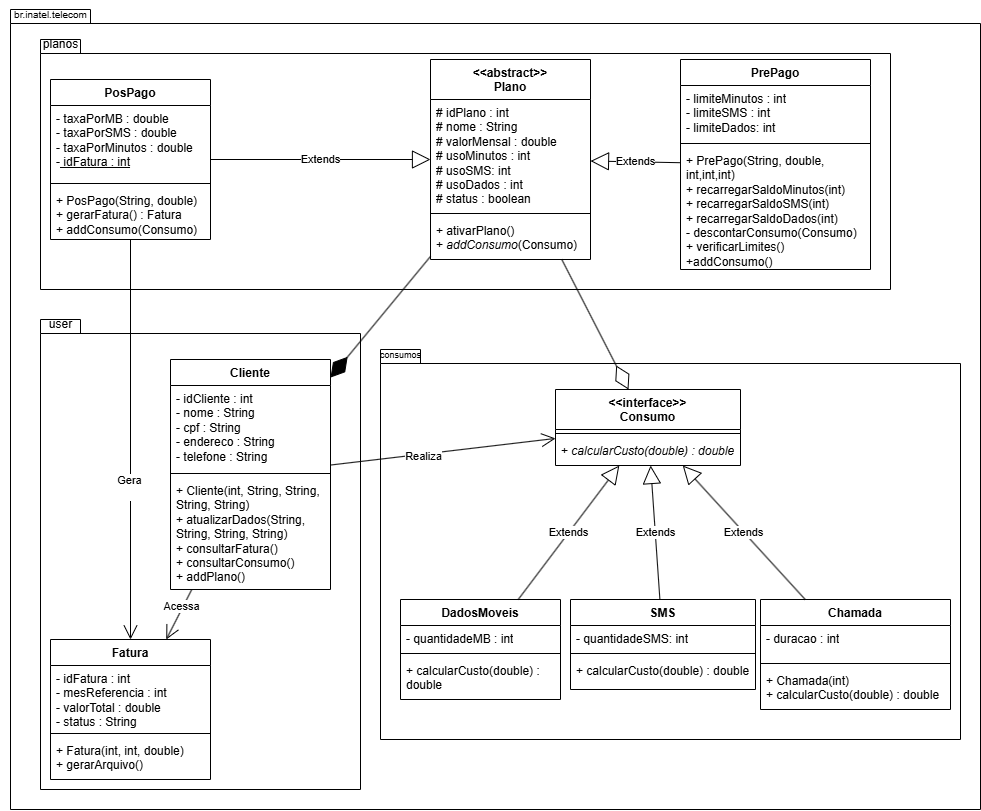

The diagram above was exported from draw.io. Its source (the exported page's mxGraphModel, read from the mxfile embedded in the PNG):
<mxGraphModel dx="3255" dy="783" grid="1" gridSize="10" guides="1" tooltips="1" connect="1" arrows="1" fold="1" page="1" pageScale="1" pageWidth="827" pageHeight="1169" math="0" shadow="0">
  <root>
    <mxCell id="0" />
    <mxCell id="1" parent="0" />
    <mxCell id="7JMxIs7GZ9s6kXWX89o4-2" value="" style="shape=folder;fontStyle=1;spacingTop=10;tabWidth=40;tabHeight=14;tabPosition=left;html=1;whiteSpace=wrap;" parent="1" vertex="1">
      <mxGeometry x="-840" y="10" width="970" height="800" as="geometry" />
    </mxCell>
    <mxCell id="7JMxIs7GZ9s6kXWX89o4-10" value="" style="shape=folder;fontStyle=1;spacingTop=10;tabWidth=40;tabHeight=14;tabPosition=left;html=1;whiteSpace=wrap;" parent="1" vertex="1">
      <mxGeometry x="-810" y="320" width="320" height="470" as="geometry" />
    </mxCell>
    <mxCell id="7JMxIs7GZ9s6kXWX89o4-7" value="" style="shape=folder;fontStyle=1;spacingTop=10;tabWidth=40;tabHeight=14;tabPosition=left;html=1;whiteSpace=wrap;" parent="1" vertex="1">
      <mxGeometry x="-470" y="350" width="580" height="390" as="geometry" />
    </mxCell>
    <mxCell id="7JMxIs7GZ9s6kXWX89o4-4" value="" style="shape=folder;fontStyle=1;spacingTop=10;tabWidth=40;tabHeight=14;tabPosition=left;html=1;whiteSpace=wrap;" parent="1" vertex="1">
      <mxGeometry x="-810" y="40" width="850" height="250" as="geometry" />
    </mxCell>
    <mxCell id="dmAcYqGgInSMjnjWzep9-82" value="&lt;div&gt;&amp;lt;&amp;lt;interface&amp;gt;&amp;gt;&lt;/div&gt;Consumo" style="swimlane;fontStyle=1;align=center;verticalAlign=top;childLayout=stackLayout;horizontal=1;startSize=40;horizontalStack=0;resizeParent=1;resizeParentMax=0;resizeLast=0;collapsible=1;marginBottom=0;whiteSpace=wrap;html=1;" parent="1" vertex="1">
      <mxGeometry x="-295" y="390" width="185" height="76" as="geometry" />
    </mxCell>
    <mxCell id="dmAcYqGgInSMjnjWzep9-84" value="" style="line;strokeWidth=1;fillColor=none;align=left;verticalAlign=middle;spacingTop=-1;spacingLeft=3;spacingRight=3;rotatable=0;labelPosition=right;points=[];portConstraint=eastwest;strokeColor=inherit;" parent="dmAcYqGgInSMjnjWzep9-82" vertex="1">
      <mxGeometry y="40" width="185" height="8" as="geometry" />
    </mxCell>
    <mxCell id="dmAcYqGgInSMjnjWzep9-85" value="+ &lt;i&gt;calcularCusto(double) : double&lt;/i&gt;" style="text;strokeColor=none;fillColor=none;align=left;verticalAlign=top;spacingLeft=4;spacingRight=4;overflow=hidden;rotatable=0;points=[[0,0.5],[1,0.5]];portConstraint=eastwest;whiteSpace=wrap;html=1;" parent="dmAcYqGgInSMjnjWzep9-82" vertex="1">
      <mxGeometry y="48" width="185" height="28" as="geometry" />
    </mxCell>
    <mxCell id="dmAcYqGgInSMjnjWzep9-1" value="&amp;lt;&amp;lt;abstract&amp;gt;&amp;gt;&lt;div&gt;Plano&lt;/div&gt;" style="swimlane;fontStyle=1;align=center;verticalAlign=top;childLayout=stackLayout;horizontal=1;startSize=40;horizontalStack=0;resizeParent=1;resizeParentMax=0;resizeLast=0;collapsible=1;marginBottom=0;whiteSpace=wrap;html=1;" parent="1" vertex="1">
      <mxGeometry x="-420" y="60" width="160" height="200" as="geometry" />
    </mxCell>
    <mxCell id="dmAcYqGgInSMjnjWzep9-2" value="# idPlano : int&lt;div&gt;# nome : String&lt;/div&gt;&lt;div&gt;# valorMensal : double&lt;/div&gt;&lt;div&gt;# usoMinutos : int&lt;/div&gt;&lt;div&gt;# usoSMS: int&lt;/div&gt;&lt;div&gt;# usoDados : int&lt;/div&gt;&lt;div&gt;# status : boolean&lt;/div&gt;&lt;div&gt;&lt;br&gt;&lt;/div&gt;" style="text;strokeColor=none;fillColor=none;align=left;verticalAlign=top;spacingLeft=4;spacingRight=4;overflow=hidden;rotatable=0;points=[[0,0.5],[1,0.5]];portConstraint=eastwest;whiteSpace=wrap;html=1;" parent="dmAcYqGgInSMjnjWzep9-1" vertex="1">
      <mxGeometry y="40" width="160" height="110" as="geometry" />
    </mxCell>
    <mxCell id="dmAcYqGgInSMjnjWzep9-3" value="" style="line;strokeWidth=1;fillColor=none;align=left;verticalAlign=middle;spacingTop=-1;spacingLeft=3;spacingRight=3;rotatable=0;labelPosition=right;points=[];portConstraint=eastwest;strokeColor=inherit;" parent="dmAcYqGgInSMjnjWzep9-1" vertex="1">
      <mxGeometry y="150" width="160" height="8" as="geometry" />
    </mxCell>
    <mxCell id="dmAcYqGgInSMjnjWzep9-4" value="+ ativarPlano()&amp;nbsp;&lt;div&gt;+ &lt;i&gt;addConsumo&lt;/i&gt;(Consumo)&amp;nbsp;&lt;/div&gt;" style="text;strokeColor=none;fillColor=none;align=left;verticalAlign=top;spacingLeft=4;spacingRight=4;overflow=hidden;rotatable=0;points=[[0,0.5],[1,0.5]];portConstraint=eastwest;whiteSpace=wrap;html=1;" parent="dmAcYqGgInSMjnjWzep9-1" vertex="1">
      <mxGeometry y="158" width="160" height="42" as="geometry" />
    </mxCell>
    <mxCell id="dmAcYqGgInSMjnjWzep9-5" value="PrePago" style="swimlane;fontStyle=1;align=center;verticalAlign=top;childLayout=stackLayout;horizontal=1;startSize=26;horizontalStack=0;resizeParent=1;resizeParentMax=0;resizeLast=0;collapsible=1;marginBottom=0;whiteSpace=wrap;html=1;" parent="1" vertex="1">
      <mxGeometry x="-170" y="60" width="190" height="210" as="geometry" />
    </mxCell>
    <mxCell id="dmAcYqGgInSMjnjWzep9-6" value="&lt;div&gt;&lt;div&gt;- limiteMinutos : int&lt;/div&gt;&lt;div&gt;- limiteSMS : int&lt;/div&gt;&lt;div&gt;- limiteDados: int&lt;/div&gt;&lt;/div&gt;" style="text;strokeColor=none;fillColor=none;align=left;verticalAlign=top;spacingLeft=4;spacingRight=4;overflow=hidden;rotatable=0;points=[[0,0.5],[1,0.5]];portConstraint=eastwest;whiteSpace=wrap;html=1;" parent="dmAcYqGgInSMjnjWzep9-5" vertex="1">
      <mxGeometry y="26" width="190" height="54" as="geometry" />
    </mxCell>
    <mxCell id="dmAcYqGgInSMjnjWzep9-7" value="" style="line;strokeWidth=1;fillColor=none;align=left;verticalAlign=middle;spacingTop=-1;spacingLeft=3;spacingRight=3;rotatable=0;labelPosition=right;points=[];portConstraint=eastwest;strokeColor=inherit;" parent="dmAcYqGgInSMjnjWzep9-5" vertex="1">
      <mxGeometry y="80" width="190" height="8" as="geometry" />
    </mxCell>
    <mxCell id="dmAcYqGgInSMjnjWzep9-8" value="&lt;div&gt;+ PrePago(String, double, int,int,int)&lt;/div&gt;+ recarregarSaldoMinutos(int)&lt;div&gt;+ recarregarSaldoSMS(int)&lt;/div&gt;&lt;div&gt;+ recarregarSaldoDados(int)&lt;br&gt;&lt;div&gt;- descontarConsumo(Consumo)&lt;/div&gt;&lt;div&gt;+ verificarLimites()&lt;/div&gt;&lt;/div&gt;&lt;div&gt;+addConsumo()&lt;/div&gt;" style="text;strokeColor=none;fillColor=none;align=left;verticalAlign=top;spacingLeft=4;spacingRight=4;overflow=hidden;rotatable=0;points=[[0,0.5],[1,0.5]];portConstraint=eastwest;whiteSpace=wrap;html=1;" parent="dmAcYqGgInSMjnjWzep9-5" vertex="1">
      <mxGeometry y="88" width="190" height="122" as="geometry" />
    </mxCell>
    <mxCell id="dmAcYqGgInSMjnjWzep9-9" value="Cliente" style="swimlane;fontStyle=1;align=center;verticalAlign=top;childLayout=stackLayout;horizontal=1;startSize=26;horizontalStack=0;resizeParent=1;resizeParentMax=0;resizeLast=0;collapsible=1;marginBottom=0;whiteSpace=wrap;html=1;" parent="1" vertex="1">
      <mxGeometry x="-680" y="360" width="160" height="230" as="geometry" />
    </mxCell>
    <mxCell id="dmAcYqGgInSMjnjWzep9-10" value="- idCliente : int&lt;div&gt;- nome : String&lt;/div&gt;&lt;div&gt;- cpf : String&lt;/div&gt;&lt;div&gt;- endereco : String&lt;/div&gt;&lt;div&gt;- telefone : String&lt;/div&gt;" style="text;strokeColor=none;fillColor=none;align=left;verticalAlign=top;spacingLeft=4;spacingRight=4;overflow=hidden;rotatable=0;points=[[0,0.5],[1,0.5]];portConstraint=eastwest;whiteSpace=wrap;html=1;" parent="dmAcYqGgInSMjnjWzep9-9" vertex="1">
      <mxGeometry y="26" width="160" height="84" as="geometry" />
    </mxCell>
    <mxCell id="dmAcYqGgInSMjnjWzep9-11" value="" style="line;strokeWidth=1;fillColor=none;align=left;verticalAlign=middle;spacingTop=-1;spacingLeft=3;spacingRight=3;rotatable=0;labelPosition=right;points=[];portConstraint=eastwest;strokeColor=inherit;" parent="dmAcYqGgInSMjnjWzep9-9" vertex="1">
      <mxGeometry y="110" width="160" height="8" as="geometry" />
    </mxCell>
    <mxCell id="dmAcYqGgInSMjnjWzep9-12" value="+ Cliente(int, String, String, String, String)&lt;br&gt;&lt;div&gt;+ atualizarDados(String, String, String, String)&lt;/div&gt;&lt;div&gt;+ consultarFatura()&lt;/div&gt;&lt;div&gt;+ consultarConsumo()&lt;/div&gt;&lt;div&gt;+ addPlano()&lt;/div&gt;" style="text;strokeColor=none;fillColor=none;align=left;verticalAlign=top;spacingLeft=4;spacingRight=4;overflow=hidden;rotatable=0;points=[[0,0.5],[1,0.5]];portConstraint=eastwest;whiteSpace=wrap;html=1;" parent="dmAcYqGgInSMjnjWzep9-9" vertex="1">
      <mxGeometry y="118" width="160" height="112" as="geometry" />
    </mxCell>
    <mxCell id="dmAcYqGgInSMjnjWzep9-19" value="Chamada" style="swimlane;fontStyle=1;align=center;verticalAlign=top;childLayout=stackLayout;horizontal=1;startSize=26;horizontalStack=0;resizeParent=1;resizeParentMax=0;resizeLast=0;collapsible=1;marginBottom=0;whiteSpace=wrap;html=1;" parent="1" vertex="1">
      <mxGeometry x="-90" y="600" width="190" height="110" as="geometry" />
    </mxCell>
    <mxCell id="dmAcYqGgInSMjnjWzep9-20" value="&lt;div&gt;- duracao : int&lt;/div&gt;" style="text;strokeColor=none;fillColor=none;align=left;verticalAlign=top;spacingLeft=4;spacingRight=4;overflow=hidden;rotatable=0;points=[[0,0.5],[1,0.5]];portConstraint=eastwest;whiteSpace=wrap;html=1;" parent="dmAcYqGgInSMjnjWzep9-19" vertex="1">
      <mxGeometry y="26" width="190" height="34" as="geometry" />
    </mxCell>
    <mxCell id="dmAcYqGgInSMjnjWzep9-21" value="" style="line;strokeWidth=1;fillColor=none;align=left;verticalAlign=middle;spacingTop=-1;spacingLeft=3;spacingRight=3;rotatable=0;labelPosition=right;points=[];portConstraint=eastwest;strokeColor=inherit;" parent="dmAcYqGgInSMjnjWzep9-19" vertex="1">
      <mxGeometry y="60" width="190" height="8" as="geometry" />
    </mxCell>
    <mxCell id="dmAcYqGgInSMjnjWzep9-22" value="&lt;div&gt;+ Chamada(int)&lt;br&gt;+ calcularCusto(double) : double&lt;/div&gt;" style="text;strokeColor=none;fillColor=none;align=left;verticalAlign=top;spacingLeft=4;spacingRight=4;overflow=hidden;rotatable=0;points=[[0,0.5],[1,0.5]];portConstraint=eastwest;whiteSpace=wrap;html=1;" parent="dmAcYqGgInSMjnjWzep9-19" vertex="1">
      <mxGeometry y="68" width="190" height="42" as="geometry" />
    </mxCell>
    <mxCell id="dmAcYqGgInSMjnjWzep9-23" value="SMS" style="swimlane;fontStyle=1;align=center;verticalAlign=top;childLayout=stackLayout;horizontal=1;startSize=26;horizontalStack=0;resizeParent=1;resizeParentMax=0;resizeLast=0;collapsible=1;marginBottom=0;whiteSpace=wrap;html=1;" parent="1" vertex="1">
      <mxGeometry x="-280" y="600" width="185" height="90" as="geometry" />
    </mxCell>
    <mxCell id="dmAcYqGgInSMjnjWzep9-24" value="&lt;div&gt;- quantidadeSMS: int&lt;/div&gt;&lt;div&gt;&lt;br&gt;&lt;/div&gt;" style="text;strokeColor=none;fillColor=none;align=left;verticalAlign=top;spacingLeft=4;spacingRight=4;overflow=hidden;rotatable=0;points=[[0,0.5],[1,0.5]];portConstraint=eastwest;whiteSpace=wrap;html=1;" parent="dmAcYqGgInSMjnjWzep9-23" vertex="1">
      <mxGeometry y="26" width="185" height="24" as="geometry" />
    </mxCell>
    <mxCell id="dmAcYqGgInSMjnjWzep9-25" value="" style="line;strokeWidth=1;fillColor=none;align=left;verticalAlign=middle;spacingTop=-1;spacingLeft=3;spacingRight=3;rotatable=0;labelPosition=right;points=[];portConstraint=eastwest;strokeColor=inherit;" parent="dmAcYqGgInSMjnjWzep9-23" vertex="1">
      <mxGeometry y="50" width="185" height="8" as="geometry" />
    </mxCell>
    <mxCell id="dmAcYqGgInSMjnjWzep9-26" value="&lt;div&gt;+ calcularCusto(double) : double&lt;/div&gt;" style="text;strokeColor=none;fillColor=none;align=left;verticalAlign=top;spacingLeft=4;spacingRight=4;overflow=hidden;rotatable=0;points=[[0,0.5],[1,0.5]];portConstraint=eastwest;whiteSpace=wrap;html=1;" parent="dmAcYqGgInSMjnjWzep9-23" vertex="1">
      <mxGeometry y="58" width="185" height="32" as="geometry" />
    </mxCell>
    <mxCell id="dmAcYqGgInSMjnjWzep9-28" value="DadosMoveis" style="swimlane;fontStyle=1;align=center;verticalAlign=top;childLayout=stackLayout;horizontal=1;startSize=26;horizontalStack=0;resizeParent=1;resizeParentMax=0;resizeLast=0;collapsible=1;marginBottom=0;whiteSpace=wrap;html=1;" parent="1" vertex="1">
      <mxGeometry x="-450" y="600" width="160" height="100" as="geometry" />
    </mxCell>
    <mxCell id="dmAcYqGgInSMjnjWzep9-29" value="&lt;div&gt;- quantidadeMB : int&lt;/div&gt;" style="text;strokeColor=none;fillColor=none;align=left;verticalAlign=top;spacingLeft=4;spacingRight=4;overflow=hidden;rotatable=0;points=[[0,0.5],[1,0.5]];portConstraint=eastwest;whiteSpace=wrap;html=1;" parent="dmAcYqGgInSMjnjWzep9-28" vertex="1">
      <mxGeometry y="26" width="160" height="24" as="geometry" />
    </mxCell>
    <mxCell id="dmAcYqGgInSMjnjWzep9-30" value="" style="line;strokeWidth=1;fillColor=none;align=left;verticalAlign=middle;spacingTop=-1;spacingLeft=3;spacingRight=3;rotatable=0;labelPosition=right;points=[];portConstraint=eastwest;strokeColor=inherit;" parent="dmAcYqGgInSMjnjWzep9-28" vertex="1">
      <mxGeometry y="50" width="160" height="8" as="geometry" />
    </mxCell>
    <mxCell id="dmAcYqGgInSMjnjWzep9-31" value="&lt;div&gt;+ calcularCusto(double) : double&lt;/div&gt;" style="text;strokeColor=none;fillColor=none;align=left;verticalAlign=top;spacingLeft=4;spacingRight=4;overflow=hidden;rotatable=0;points=[[0,0.5],[1,0.5]];portConstraint=eastwest;whiteSpace=wrap;html=1;" parent="dmAcYqGgInSMjnjWzep9-28" vertex="1">
      <mxGeometry y="58" width="160" height="42" as="geometry" />
    </mxCell>
    <mxCell id="dmAcYqGgInSMjnjWzep9-32" value="Fatura" style="swimlane;fontStyle=1;align=center;verticalAlign=top;childLayout=stackLayout;horizontal=1;startSize=26;horizontalStack=0;resizeParent=1;resizeParentMax=0;resizeLast=0;collapsible=1;marginBottom=0;whiteSpace=wrap;html=1;" parent="1" vertex="1">
      <mxGeometry x="-800" y="640" width="160" height="140" as="geometry" />
    </mxCell>
    <mxCell id="dmAcYqGgInSMjnjWzep9-33" value="- idFatura : int&lt;div&gt;- mesReferencia : int&lt;/div&gt;&lt;div&gt;- valorTotal : double&lt;/div&gt;&lt;div&gt;- status : String&amp;nbsp;&lt;/div&gt;" style="text;strokeColor=none;fillColor=none;align=left;verticalAlign=top;spacingLeft=4;spacingRight=4;overflow=hidden;rotatable=0;points=[[0,0.5],[1,0.5]];portConstraint=eastwest;whiteSpace=wrap;html=1;" parent="dmAcYqGgInSMjnjWzep9-32" vertex="1">
      <mxGeometry y="26" width="160" height="64" as="geometry" />
    </mxCell>
    <mxCell id="dmAcYqGgInSMjnjWzep9-34" value="" style="line;strokeWidth=1;fillColor=none;align=left;verticalAlign=middle;spacingTop=-1;spacingLeft=3;spacingRight=3;rotatable=0;labelPosition=right;points=[];portConstraint=eastwest;strokeColor=inherit;" parent="dmAcYqGgInSMjnjWzep9-32" vertex="1">
      <mxGeometry y="90" width="160" height="8" as="geometry" />
    </mxCell>
    <mxCell id="dmAcYqGgInSMjnjWzep9-35" value="&lt;div&gt;+ Fatura(int, int, double)&lt;/div&gt;&lt;div&gt;+ gerarArquivo()&lt;/div&gt;" style="text;strokeColor=none;fillColor=none;align=left;verticalAlign=top;spacingLeft=4;spacingRight=4;overflow=hidden;rotatable=0;points=[[0,0.5],[1,0.5]];portConstraint=eastwest;whiteSpace=wrap;html=1;" parent="dmAcYqGgInSMjnjWzep9-32" vertex="1">
      <mxGeometry y="98" width="160" height="42" as="geometry" />
    </mxCell>
    <mxCell id="dmAcYqGgInSMjnjWzep9-45" value="Extends" style="endArrow=block;endSize=16;endFill=0;html=1;rounded=0;" parent="1" source="dmAcYqGgInSMjnjWzep9-5" target="dmAcYqGgInSMjnjWzep9-1" edge="1">
      <mxGeometry width="160" relative="1" as="geometry">
        <mxPoint x="-340" y="335" as="sourcePoint" />
        <mxPoint x="-220" y="385" as="targetPoint" />
      </mxGeometry>
    </mxCell>
    <mxCell id="dmAcYqGgInSMjnjWzep9-46" value="Extends" style="endArrow=block;endSize=16;endFill=0;html=1;rounded=0;" parent="1" source="N9w_oRODuVY9wh24xv-b-6" target="dmAcYqGgInSMjnjWzep9-1" edge="1">
      <mxGeometry width="160" relative="1" as="geometry">
        <mxPoint x="-610" y="169.25714285714292" as="sourcePoint" />
        <mxPoint x="-97.5" y="270" as="targetPoint" />
      </mxGeometry>
    </mxCell>
    <mxCell id="dmAcYqGgInSMjnjWzep9-87" value="Extends" style="endArrow=block;endSize=16;endFill=0;html=1;rounded=0;" parent="1" source="dmAcYqGgInSMjnjWzep9-28" target="dmAcYqGgInSMjnjWzep9-82" edge="1">
      <mxGeometry width="160" relative="1" as="geometry">
        <mxPoint x="-400" y="540" as="sourcePoint" />
        <mxPoint x="-290" y="620" as="targetPoint" />
      </mxGeometry>
    </mxCell>
    <mxCell id="dmAcYqGgInSMjnjWzep9-88" value="Extends" style="endArrow=block;endSize=16;endFill=0;html=1;rounded=0;" parent="1" source="dmAcYqGgInSMjnjWzep9-23" target="dmAcYqGgInSMjnjWzep9-82" edge="1">
      <mxGeometry width="160" relative="1" as="geometry">
        <mxPoint x="-280" y="690" as="sourcePoint" />
        <mxPoint x="-209" y="610" as="targetPoint" />
      </mxGeometry>
    </mxCell>
    <mxCell id="dmAcYqGgInSMjnjWzep9-89" value="Extends" style="endArrow=block;endSize=16;endFill=0;html=1;rounded=0;" parent="1" source="dmAcYqGgInSMjnjWzep9-19" target="dmAcYqGgInSMjnjWzep9-82" edge="1">
      <mxGeometry width="160" relative="1" as="geometry">
        <mxPoint x="-143" y="705" as="sourcePoint" />
        <mxPoint x="-150" y="630" as="targetPoint" />
      </mxGeometry>
    </mxCell>
    <mxCell id="dmAcYqGgInSMjnjWzep9-90" value="" style="endArrow=open;endFill=1;endSize=12;html=1;rounded=0;" parent="1" source="N9w_oRODuVY9wh24xv-b-6" target="dmAcYqGgInSMjnjWzep9-32" edge="1">
      <mxGeometry width="160" relative="1" as="geometry">
        <mxPoint x="-694.3579766536966" y="284" as="sourcePoint" />
        <mxPoint x="-706.8979655909354" y="256.53051613596983" as="targetPoint" />
      </mxGeometry>
    </mxCell>
    <mxCell id="dmAcYqGgInSMjnjWzep9-92" value="Gera&lt;div&gt;&lt;br&gt;&lt;/div&gt;" style="edgeLabel;html=1;align=center;verticalAlign=middle;resizable=0;points=[];" parent="dmAcYqGgInSMjnjWzep9-90" vertex="1" connectable="0">
      <mxGeometry x="0.2356" y="-2" relative="1" as="geometry">
        <mxPoint as="offset" />
      </mxGeometry>
    </mxCell>
    <mxCell id="dmAcYqGgInSMjnjWzep9-91" value="" style="endArrow=open;endFill=1;endSize=12;html=1;rounded=0;" parent="1" source="dmAcYqGgInSMjnjWzep9-9" target="dmAcYqGgInSMjnjWzep9-32" edge="1">
      <mxGeometry width="160" relative="1" as="geometry">
        <mxPoint x="-720" y="230" as="sourcePoint" />
        <mxPoint x="-572.9807692307693" y="530.0000000000005" as="targetPoint" />
      </mxGeometry>
    </mxCell>
    <mxCell id="dmAcYqGgInSMjnjWzep9-93" value="Acessa" style="edgeLabel;html=1;align=center;verticalAlign=middle;resizable=0;points=[];" parent="dmAcYqGgInSMjnjWzep9-91" vertex="1" connectable="0">
      <mxGeometry x="-0.3176" y="-1" relative="1" as="geometry">
        <mxPoint x="-1" as="offset" />
      </mxGeometry>
    </mxCell>
    <mxCell id="dmAcYqGgInSMjnjWzep9-94" value="" style="endArrow=open;endFill=1;endSize=12;html=1;rounded=0;" parent="1" source="dmAcYqGgInSMjnjWzep9-9" target="dmAcYqGgInSMjnjWzep9-82" edge="1">
      <mxGeometry width="160" relative="1" as="geometry">
        <mxPoint x="-480" y="420" as="sourcePoint" />
        <mxPoint x="-320" y="420" as="targetPoint" />
      </mxGeometry>
    </mxCell>
    <mxCell id="dmAcYqGgInSMjnjWzep9-95" value="Realiza" style="edgeLabel;html=1;align=center;verticalAlign=middle;resizable=0;points=[];" parent="dmAcYqGgInSMjnjWzep9-94" vertex="1" connectable="0">
      <mxGeometry x="-0.1888" y="-2" relative="1" as="geometry">
        <mxPoint as="offset" />
      </mxGeometry>
    </mxCell>
    <mxCell id="7JMxIs7GZ9s6kXWX89o4-3" value="&lt;font style=&quot;font-size: 10px;&quot;&gt;br.inatel.telecom&lt;/font&gt;" style="text;html=1;align=center;verticalAlign=middle;resizable=0;points=[];autosize=1;strokeColor=none;fillColor=none;" parent="1" vertex="1">
      <mxGeometry x="-850" width="100" height="30" as="geometry" />
    </mxCell>
    <mxCell id="7JMxIs7GZ9s6kXWX89o4-6" value="planos" style="text;html=1;align=center;verticalAlign=middle;resizable=0;points=[];autosize=1;strokeColor=none;fillColor=none;" parent="1" vertex="1">
      <mxGeometry x="-820" y="30" width="60" height="30" as="geometry" />
    </mxCell>
    <mxCell id="7JMxIs7GZ9s6kXWX89o4-8" value="&lt;font style=&quot;font-size: 9px;&quot;&gt;consumos&lt;/font&gt;" style="text;html=1;align=center;verticalAlign=middle;resizable=0;points=[];autosize=1;strokeColor=none;fillColor=none;" parent="1" vertex="1">
      <mxGeometry x="-480" y="340" width="60" height="30" as="geometry" />
    </mxCell>
    <mxCell id="7JMxIs7GZ9s6kXWX89o4-11" value="user" style="text;html=1;align=center;verticalAlign=middle;resizable=0;points=[];autosize=1;strokeColor=none;fillColor=none;" parent="1" vertex="1">
      <mxGeometry x="-815" y="310" width="50" height="30" as="geometry" />
    </mxCell>
    <mxCell id="N9w_oRODuVY9wh24xv-b-6" value="PosPago" style="swimlane;fontStyle=1;align=center;verticalAlign=top;childLayout=stackLayout;horizontal=1;startSize=26;horizontalStack=0;resizeParent=1;resizeParentMax=0;resizeLast=0;collapsible=1;marginBottom=0;whiteSpace=wrap;html=1;" parent="1" vertex="1">
      <mxGeometry x="-800" y="80" width="160" height="160" as="geometry" />
    </mxCell>
    <mxCell id="N9w_oRODuVY9wh24xv-b-7" value="- taxaPorMB : double&lt;div&gt;- taxaPorSMS : double&lt;/div&gt;&lt;div&gt;- taxaPorMinutos : double&lt;/div&gt;&lt;div&gt;-&lt;u&gt; idFatura : int&lt;/u&gt;&lt;/div&gt;" style="text;strokeColor=none;fillColor=none;align=left;verticalAlign=top;spacingLeft=4;spacingRight=4;overflow=hidden;rotatable=0;points=[[0,0.5],[1,0.5]];portConstraint=eastwest;whiteSpace=wrap;html=1;" parent="N9w_oRODuVY9wh24xv-b-6" vertex="1">
      <mxGeometry y="26" width="160" height="74" as="geometry" />
    </mxCell>
    <mxCell id="N9w_oRODuVY9wh24xv-b-8" value="" style="line;strokeWidth=1;fillColor=none;align=left;verticalAlign=middle;spacingTop=-1;spacingLeft=3;spacingRight=3;rotatable=0;labelPosition=right;points=[];portConstraint=eastwest;strokeColor=inherit;" parent="N9w_oRODuVY9wh24xv-b-6" vertex="1">
      <mxGeometry y="100" width="160" height="8" as="geometry" />
    </mxCell>
    <mxCell id="N9w_oRODuVY9wh24xv-b-9" value="&lt;div&gt;+ PosPago(String, double)&lt;/div&gt;+ gerarFatura() : Fatura&lt;div&gt;+ addConsumo(Consumo)&lt;/div&gt;" style="text;strokeColor=none;fillColor=none;align=left;verticalAlign=top;spacingLeft=4;spacingRight=4;overflow=hidden;rotatable=0;points=[[0,0.5],[1,0.5]];portConstraint=eastwest;whiteSpace=wrap;html=1;" parent="N9w_oRODuVY9wh24xv-b-6" vertex="1">
      <mxGeometry y="108" width="160" height="52" as="geometry" />
    </mxCell>
    <mxCell id="suNgeTkpcy9uHODBeTIB-1" value="" style="endArrow=diamondThin;endFill=0;endSize=24;html=1;rounded=0;" edge="1" parent="1" source="dmAcYqGgInSMjnjWzep9-1" target="dmAcYqGgInSMjnjWzep9-82">
      <mxGeometry width="160" relative="1" as="geometry">
        <mxPoint x="-260" y="330" as="sourcePoint" />
        <mxPoint x="-360" y="451" as="targetPoint" />
      </mxGeometry>
    </mxCell>
    <mxCell id="suNgeTkpcy9uHODBeTIB-2" value="" style="endArrow=diamondThin;endFill=1;endSize=24;html=1;rounded=0;" edge="1" parent="1" source="dmAcYqGgInSMjnjWzep9-1" target="dmAcYqGgInSMjnjWzep9-9">
      <mxGeometry width="160" relative="1" as="geometry">
        <mxPoint x="-480" y="330" as="sourcePoint" />
        <mxPoint x="-320" y="330" as="targetPoint" />
      </mxGeometry>
    </mxCell>
  </root>
</mxGraphModel>